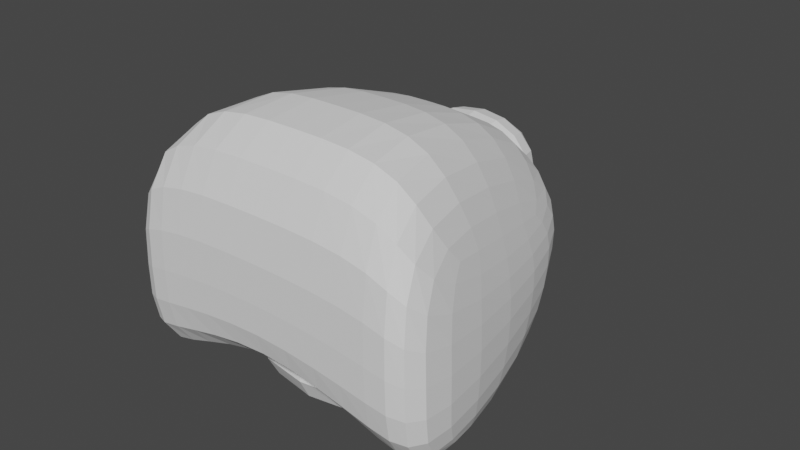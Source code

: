 # Source: parts_face_g7_dogmouse.blend  (saved by Blender 3.4.6; exported with 4.5.12 LTS)
import bpy
from mathutils import Matrix  # noqa: F401  (used for matrix-valued properties, if any)

bpy.ops.wm.read_factory_settings(use_empty=True)
scene = bpy.context.scene
scene.name = 'Scene'

# ---- collections
col_collection = bpy.data.collections.new('Collection'); scene.collection.children.link(col_collection)

# ---- world
world_world = bpy.data.worlds.new('World'); scene.world = world_world
world_world.use_nodes = True; world_world.node_tree.nodes.clear()
_N = world_world.node_tree.nodes; _L = world_world.node_tree.links
n0 = _N.new('ShaderNodeOutputWorld'); n0.name = 'World Output'; n0.location = (300, 300)
n1 = _N.new('ShaderNodeBackground'); n1.name = 'Background'; n1.location = (10, 300)
n1.inputs[0].default_value = (0.05088, 0.05088, 0.05088, 1.0)
_L.new(n1.outputs[0], n0.inputs[0])
n0.is_active_output = True
world_world.color = (0.05088, 0.05088, 0.05088)
world_world.use_sun_shadow = False
world_world.sun_shadow_jitter_overblur = 0.0

# ---- meshes
me_005 = bpy.data.meshes.new('立方体.005')
me_005.from_pydata([(-1.0, -0.7203, -1.0), (-0.8758, -1.0, 0.07751), (-1.707, 1.0, -1.0), (-1.582, 1.0, 1.066), (1.0, -0.7203, -1.0), (0.9276, -1.0, 0.1469), (1.636, 1.0, -1.0), (1.563, 1.0, 1.136), (1.205, 1.0, -1.0), (1.205, 1.0, 2.079), (0.569, -0.7203, -1.0), (0.569, -1.0, 1.091), (-1.207, 1.0, -1.0), (-0.5, -1.0, 1.091), (-1.207, 1.0, 2.079), (-0.5, -0.7203, -1.0), (-1.0, -1.0, -0.00824), (-1.707, 1.0, 0.0), (1.636, 1.0, 0.0), (1.0, -1.0, -0.00824), (0.569, -1.0, -0.00824), (1.205, 1.0, 0.0), (-1.207, 1.0, 0.0), (-0.5, -1.0, -0.00824), (0.03452, 1.0, 2.079), (0.03452, -1.0, -0.1841), (0.03452, 1.0, -0.3231), (0.03452, -1.0, 1.091), (0.03452, -1.0, -0.00824), (0.03452, 1.0, 0.0)], [], [(16, 1, 3, 17), (21, 9, 7, 18), (18, 7, 5, 19), (23, 13, 1, 16), (8, 6, 4, 10), (14, 3, 1, 13), (7, 9, 11, 5), (26, 8, 10, 25), (19, 5, 11, 20), (29, 24, 9, 21), (17, 3, 14, 22), (2, 12, 15, 0), (24, 14, 13, 27), (28, 27, 13, 23), (25, 28, 23, 15), (2, 17, 22, 12), (26, 29, 21, 8), (4, 19, 20, 10), (15, 23, 16, 0), (6, 18, 19, 4), (8, 21, 18, 6), (0, 16, 17, 2), (12, 22, 29, 26), (10, 20, 28, 25), (20, 11, 27, 28), (9, 24, 27, 11), (22, 14, 24, 29), (12, 26, 25, 15)])
_uv = me_005.uv_layers.new(name='UVマップ')
_uv.uv.foreach_set('vector', [0.5, 0.0, 0.625, 0.0, 0.625, 0.25, 0.5, 0.25, 0.5, 0.375, 0.625, 0.375, 0.625, 0.5, 0.5, 0.5, 0.5, 0.5, 0.625, 0.5, 0.625, 0.75, 0.5, 0.75, 0.5, 0.9375, 0.625, 0.9375, 0.625, 1.0, 0.5, 1.0, 0.25, 0.5, 0.375, 0.5, 0.375, 0.75, 0.25, 0.75, 0.8125, 0.5, 0.875, 0.5, 0.875, 0.75, 0.8125, 0.75, 0.625, 0.5, 0.75, 0.5, 0.75, 0.75, 0.625, 0.75, 0.2188, 0.5, 0.25, 0.5, 0.25, 0.75, 0.2188, 0.75, 0.5, 0.75, 0.625, 0.75, 0.625, 0.875, 0.5, 0.875, 0.5, 0.3438, 0.625, 0.3438, 0.625, 0.375, 0.5, 0.375, 0.5, 0.25, 0.625, 0.25, 0.625, 0.3125, 0.5, 0.3125, 0.125, 0.5, 0.1875, 0.5, 0.1875, 0.75, 0.125, 0.75, 0.7812, 0.5, 0.8125, 0.5, 0.8125, 0.75, 0.7812, 0.75, 0.5, 0.9062, 0.625, 0.9062, 0.625, 0.9375, 0.5, 0.9375, 0.375, 0.9062, 0.5, 0.9062, 0.5, 0.9375, 0.375, 0.9375, 0.375, 0.25, 0.5, 0.25, 0.5, 0.3125, 0.375, 0.3125, 0.375, 0.3438, 0.5, 0.3438, 0.5, 0.375, 0.375, 0.375, 0.375, 0.75, 0.5, 0.75, 0.5, 0.875, 0.375, 0.875, 0.375, 0.9375, 0.5, 0.9375, 0.5, 1.0, 0.375, 1.0, 0.375, 0.5, 0.5, 0.5, 0.5, 0.75, 0.375, 0.75, 0.375, 0.375, 0.5, 0.375, 0.5, 0.5, 0.375, 0.5, 0.375, 0.0, 0.5, 0.0, 0.5, 0.25, 0.375, 0.25, 0.375, 0.3125, 0.5, 0.3125, 0.5, 0.3438, 0.375, 0.3438, 0.375, 0.875, 0.5, 0.875, 0.5, 0.9062, 0.375, 0.9062, 0.5, 0.875, 0.625, 0.875, 0.625, 0.9062, 0.5, 0.9062, 0.75, 0.5, 0.7812, 0.5, 0.7812, 0.75, 0.75, 0.75, 0.5, 0.3125, 0.625, 0.3125, 0.625, 0.3438, 0.5, 0.3438, 0.1875, 0.5, 0.2188, 0.5, 0.2188, 0.75, 0.1875, 0.75])
me_005.update()
me_007 = bpy.data.meshes.new('立方体.007')
me_007.from_pydata([(-0.7334, -1.173, -0.828), (-0.8953, -1.0, 1.0), (-0.7334, 1.0, -0.4339), (-0.8953, 1.0, 1.0), (0.6001, -1.173, -0.785), (0.8762, -1.0, 1.0), (0.6001, 1.0, -0.3909), (0.8762, 1.0, 1.0)], [], [(0, 1, 3, 2), (2, 3, 7, 6), (6, 7, 5, 4), (4, 5, 1, 0), (2, 6, 4, 0), (7, 3, 1, 5)])
_uv = me_007.uv_layers.new(name='UVマップ')
_uv.uv.foreach_set('vector', [0.375, 0.0, 0.625, 0.0, 0.625, 0.25, 0.375, 0.25, 0.375, 0.25, 0.625, 0.25, 0.625, 0.5, 0.375, 0.5, 0.375, 0.5, 0.625, 0.5, 0.625, 0.75, 0.375, 0.75, 0.375, 0.75, 0.625, 0.75, 0.625, 1.0, 0.375, 1.0, 0.125, 0.5, 0.375, 0.5, 0.375, 0.75, 0.125, 0.75, 0.625, 0.5, 0.875, 0.5, 0.875, 0.75, 0.625, 0.75])
me_007.update()
me_x = bpy.data.meshes.new('立方体')
me_x.from_pydata([(-1.0, -1.0, -1.0), (-1.0, -1.0, 1.0), (-1.0, 1.0, -1.0), (-1.0, 1.0, 1.0), (1.0, -1.0, -1.0), (1.0, -1.0, 1.0), (1.0, 1.0, -1.0), (1.0, 1.0, 1.0)], [], [(0, 1, 3, 2), (2, 3, 7, 6), (6, 7, 5, 4), (4, 5, 1, 0), (2, 6, 4, 0), (7, 3, 1, 5)])
_uv = me_x.uv_layers.new(name='UVマップ')
_uv.uv.foreach_set('vector', [0.375, 0.0, 0.625, 0.0, 0.625, 0.25, 0.375, 0.25, 0.375, 0.25, 0.625, 0.25, 0.625, 0.5, 0.375, 0.5, 0.375, 0.5, 0.625, 0.5, 0.625, 0.75, 0.375, 0.75, 0.375, 0.75, 0.625, 0.75, 0.625, 1.0, 0.375, 1.0, 0.125, 0.5, 0.375, 0.5, 0.375, 0.75, 0.125, 0.75, 0.625, 0.5, 0.875, 0.5, 0.875, 0.75, 0.625, 0.75])
me_x.update()

# ---- objects
ob_x = bpy.data.objects.new('立方体', me_005)
ob_001 = bpy.data.objects.new('立方体.001', me_007)
ob_002 = bpy.data.objects.new('立方体.002', me_x)

# ---- transforms, parenting, visibility, modifiers, constraints
ob_x.location = (-0.2834, 0.9061, 1.1)
ob_x.rotation_euler = (0.0, -0.0, -3.144)
ob_x.scale = (4.64, 7.069, 4.512)
_m = ob_x.modifiers.new('細分化', 'SUBSURF')
_m.levels = 2
ob_001.location = (-0.5471, 0.392, -2.851)
ob_001.rotation_euler = (0.0, -0.0, -3.144)
ob_001.scale = (8.045, 5.604, 3.212)
_m = ob_001.modifiers.new('細分化', 'SUBSURF')
_m.levels = 2
ob_002.location = (-0.6335, 7.0, 3.356)
ob_002.rotation_euler = (0.0, -0.0, -3.144)
ob_002.scale = (3.388, 2.169, 2.617)
_m = ob_002.modifiers.new('細分化', 'SUBSURF')

# ---- collection membership
col_collection.objects.link(ob_x)
col_collection.objects.link(ob_001)
col_collection.objects.link(ob_002)

# ---- scene / render settings (as saved in the file)
scene.frame_start = 1; scene.frame_end = 250; scene.frame_set(1)
scene.render.engine = 'CYCLES'
scene.cycles.sampling_pattern = 'TABULATED_SOBOL'
scene.cycles.use_light_tree = False
scene.view_settings.view_transform = 'Filmic'
bpy.context.view_layer.update()

# ---- added for rendering (the .blend has no active camera and no usable light): camera, sun
cam_auto = bpy.data.cameras.new('AutoCamera')
cam_auto.lens = 50.0
cam_auto.sensor_width = 36.0
cam_auto.clip_end = 1000.0
ob_auto_camera = bpy.data.objects.new('AutoCamera', cam_auto)
scene.collection.objects.link(ob_auto_camera)
ob_auto_camera.location = (24.9343, -28.5673, 22.5289)
ob_auto_camera.rotation_euler = (1.09748, -7.21219e-08, 0.694738)
scene.camera = ob_auto_camera
light_auto_sun = bpy.data.lights.new('AutoSun', 'SUN')
light_auto_sun.energy = 3.0
light_auto_sun.angle = 0.0523599
ob_auto_sun = bpy.data.objects.new('AutoSun', light_auto_sun)
scene.collection.objects.link(ob_auto_sun)
ob_auto_sun.rotation_euler = (0.872665, 0.174533, 0.523599)
bpy.context.view_layer.update()
